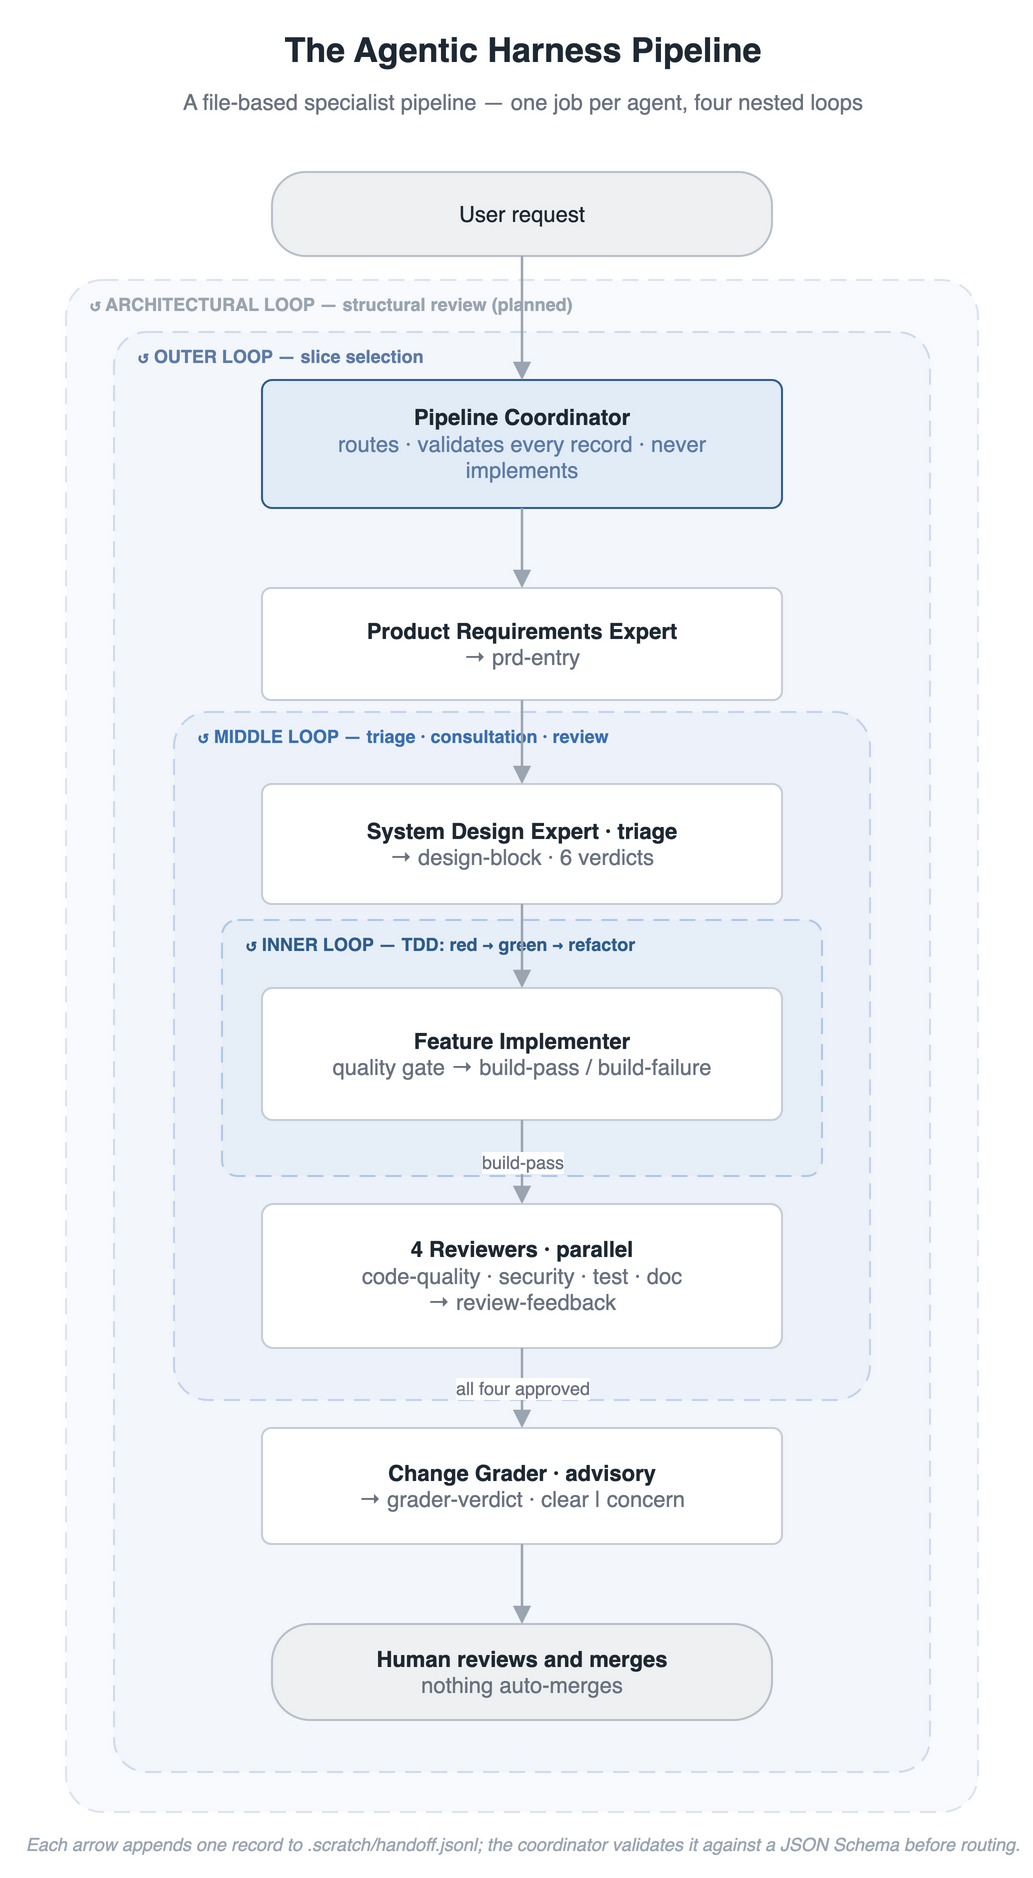

The diagram above was exported from draw.io. Its source (the exported page's mxGraphModel, read from the mxfile embedded in the PNG):
<mxGraphModel dx="640" dy="945" grid="0" gridSize="10" guides="1" tooltips="1" connect="1" arrows="1" fold="1" page="1" pageScale="1" pageWidth="640" pageHeight="945" math="0" shadow="0" adaptiveColors="auto">
  <root>
    <mxCell id="0" />
    <mxCell id="1" parent="0" />
    <mxCell id="band_arch" value="" style="rounded=1;arcSize=4;html=1;fillColor=#F8FAFD;strokeColor=#DDE4EE;dashed=1;dashPattern=8 5;" vertex="1" parent="1">
      <mxGeometry x="92" y="150" width="456" height="766" as="geometry" />
    </mxCell>
    <mxCell id="band_outer" value="" style="rounded=1;arcSize=4;html=1;fillColor=#F3F6FB;strokeColor=#CFDBEC;dashed=1;dashPattern=8 5;" vertex="1" parent="1">
      <mxGeometry x="116" y="176" width="408" height="720" as="geometry" />
    </mxCell>
    <mxCell id="band_middle" value="" style="rounded=1;arcSize=5;html=1;fillColor=#EDF2FA;strokeColor=#C2D3EC;dashed=1;dashPattern=8 5;" vertex="1" parent="1">
      <mxGeometry x="146" y="366" width="348" height="344" as="geometry" />
    </mxCell>
    <mxCell id="band_inner" value="" style="rounded=1;arcSize=6;html=1;fillColor=#E6EEF8;strokeColor=#AFC8E8;dashed=1;dashPattern=8 5;" vertex="1" parent="1">
      <mxGeometry x="170" y="470" width="300" height="128" as="geometry" />
    </mxCell>
    <mxCell id="lab_arch" value="↺ ARCHITECTURAL LOOP — structural review (planned)" style="text;html=1;align=left;verticalAlign=middle;fontSize=9;fontStyle=1;fontColor=#9AA5B1;letterSpacing=1;" vertex="1" parent="1">
      <mxGeometry x="102" y="154" width="340" height="16" as="geometry" />
    </mxCell>
    <mxCell id="lab_outer" value="↺ OUTER LOOP — slice selection" style="text;html=1;align=left;verticalAlign=middle;fontSize=9;fontStyle=1;fontColor=#5E7BA6;letterSpacing=1;" vertex="1" parent="1">
      <mxGeometry x="126" y="180" width="280" height="16" as="geometry" />
    </mxCell>
    <mxCell id="lab_middle" value="↺ MIDDLE LOOP — triage · consultation · review" style="text;html=1;align=left;verticalAlign=middle;fontSize=9;fontStyle=1;fontColor=#3B6FB0;letterSpacing=1;" vertex="1" parent="1">
      <mxGeometry x="156" y="370" width="330" height="16" as="geometry" />
    </mxCell>
    <mxCell id="lab_inner" value="↺ INNER LOOP — TDD: red → green → refactor" style="text;html=1;align=left;verticalAlign=middle;fontSize=9;fontStyle=1;fontColor=#2F5D8A;letterSpacing=1;" vertex="1" parent="1">
      <mxGeometry x="180" y="474" width="290" height="16" as="geometry" />
    </mxCell>
    <mxCell id="user" value="User request" style="rounded=1;arcSize=40;whiteSpace=wrap;html=1;fillColor=#EEF0F2;strokeColor=#B9C0C9;fontSize=11;fontColor=#1F2933;verticalAlign=middle;spacingLeft=6;spacingRight=6;" vertex="1" parent="1">
      <mxGeometry x="195" y="96" width="250" height="42" as="geometry" />
    </mxCell>
    <mxCell id="coord" value="&lt;b&gt;Pipeline Coordinator&lt;/b&gt;&lt;br&gt;&lt;font color=&quot;#5E7BA6&quot;&gt;routes · validates every record · never implements&lt;/font&gt;" style="rounded=1;arcSize=8;whiteSpace=wrap;html=1;fillColor=#E1ECF7;strokeColor=#2F5D8A;fontSize=11;fontColor=#1F2933;verticalAlign=middle;spacingLeft=8;spacingRight=8;" vertex="1" parent="1">
      <mxGeometry x="190" y="200" width="260" height="64" as="geometry" />
    </mxCell>
    <mxCell id="pre" value="&lt;b&gt;Product Requirements Expert&lt;/b&gt;&lt;br&gt;&lt;font color=&quot;#6B7280&quot;&gt;→ prd-entry&lt;/font&gt;" style="rounded=1;arcSize=8;whiteSpace=wrap;html=1;fillColor=#FFFFFF;strokeColor=#C7CDD6;fontSize=11;fontColor=#1F2933;verticalAlign=middle;spacingLeft=8;spacingRight=8;" vertex="1" parent="1">
      <mxGeometry x="190" y="304" width="260" height="56" as="geometry" />
    </mxCell>
    <mxCell id="sde" value="&lt;b&gt;System Design Expert · triage&lt;/b&gt;&lt;br&gt;&lt;font color=&quot;#6B7280&quot;&gt;→ design-block · 6 verdicts&lt;/font&gt;" style="rounded=1;arcSize=8;whiteSpace=wrap;html=1;fillColor=#FFFFFF;strokeColor=#C7CDD6;fontSize=11;fontColor=#1F2933;verticalAlign=middle;spacingLeft=8;spacingRight=8;" vertex="1" parent="1">
      <mxGeometry x="190" y="402" width="260" height="60" as="geometry" />
    </mxCell>
    <mxCell id="fi" value="&lt;b&gt;Feature Implementer&lt;/b&gt;&lt;br&gt;&lt;font color=&quot;#6B7280&quot;&gt;quality gate → build-pass / build-failure&lt;/font&gt;" style="rounded=1;arcSize=8;whiteSpace=wrap;html=1;fillColor=#FFFFFF;strokeColor=#C7CDD6;fontSize=11;fontColor=#1F2933;verticalAlign=middle;spacingLeft=8;spacingRight=8;" vertex="1" parent="1">
      <mxGeometry x="190" y="504" width="260" height="66" as="geometry" />
    </mxCell>
    <mxCell id="rev" value="&lt;b&gt;4 Reviewers · parallel&lt;/b&gt;&lt;br&gt;&lt;font color=&quot;#6B7280&quot;&gt;code-quality · security · test · doc&amp;#10;→ review-feedback&lt;/font&gt;" style="rounded=1;arcSize=8;whiteSpace=wrap;html=1;fillColor=#FFFFFF;strokeColor=#C7CDD6;fontSize=11;fontColor=#1F2933;verticalAlign=middle;spacingLeft=8;spacingRight=8;" vertex="1" parent="1">
      <mxGeometry x="190" y="612" width="260" height="72" as="geometry" />
    </mxCell>
    <mxCell id="grad" value="&lt;b&gt;Change Grader · advisory&lt;/b&gt;&lt;br&gt;&lt;font color=&quot;#6B7280&quot;&gt;→ grader-verdict · clear | concern&lt;/font&gt;" style="rounded=1;arcSize=8;whiteSpace=wrap;html=1;fillColor=#FFFFFF;strokeColor=#C7CDD6;fontSize=11;fontColor=#1F2933;verticalAlign=middle;spacingLeft=8;spacingRight=8;" vertex="1" parent="1">
      <mxGeometry x="190" y="724" width="260" height="58" as="geometry" />
    </mxCell>
    <mxCell id="human" value="&lt;b&gt;Human reviews and merges&lt;/b&gt;&lt;br&gt;&lt;font color=&quot;#6B7280&quot;&gt;nothing auto-merges&lt;/font&gt;" style="rounded=1;arcSize=40;whiteSpace=wrap;html=1;fillColor=#EEF0F2;strokeColor=#B9C0C9;fontSize=11;fontColor=#1F2933;verticalAlign=middle;spacingLeft=8;spacingRight=8;" vertex="1" parent="1">
      <mxGeometry x="195" y="822" width="250" height="48" as="geometry" />
    </mxCell>
    <mxCell id="e1" style="edgeStyle=orthogonalEdgeStyle;rounded=0;html=1;endArrow=block;endSize=6;strokeColor=#9AA5B1;strokeWidth=1.2;" edge="1" parent="1" source="user" target="coord">
      <mxGeometry relative="1" as="geometry" />
    </mxCell>
    <mxCell id="e2" style="edgeStyle=orthogonalEdgeStyle;rounded=0;html=1;endArrow=block;endSize=6;strokeColor=#9AA5B1;strokeWidth=1.2;" edge="1" parent="1" source="coord" target="pre">
      <mxGeometry relative="1" as="geometry" />
    </mxCell>
    <mxCell id="e3" style="edgeStyle=orthogonalEdgeStyle;rounded=0;html=1;endArrow=block;endSize=6;strokeColor=#9AA5B1;strokeWidth=1.2;" edge="1" parent="1" source="pre" target="sde">
      <mxGeometry relative="1" as="geometry" />
    </mxCell>
    <mxCell id="e4" style="edgeStyle=orthogonalEdgeStyle;rounded=0;html=1;endArrow=block;endSize=6;strokeColor=#9AA5B1;strokeWidth=1.2;" edge="1" parent="1" source="sde" target="fi">
      <mxGeometry relative="1" as="geometry" />
    </mxCell>
    <mxCell id="e5" value="build-pass" style="edgeStyle=orthogonalEdgeStyle;rounded=0;html=1;endArrow=block;endSize=6;strokeColor=#9AA5B1;strokeWidth=1.2;fontSize=9;fontColor=#6B7280;labelBackgroundColor=#FFFFFF;" edge="1" parent="1" source="fi" target="rev">
      <mxGeometry relative="1" as="geometry" />
    </mxCell>
    <mxCell id="e6" value="all four approved" style="edgeStyle=orthogonalEdgeStyle;rounded=0;html=1;endArrow=block;endSize=6;strokeColor=#9AA5B1;strokeWidth=1.2;fontSize=9;fontColor=#6B7280;labelBackgroundColor=#FFFFFF;" edge="1" parent="1" source="rev" target="grad">
      <mxGeometry relative="1" as="geometry" />
    </mxCell>
    <mxCell id="e7" style="edgeStyle=orthogonalEdgeStyle;rounded=0;html=1;endArrow=block;endSize=6;strokeColor=#9AA5B1;strokeWidth=1.2;" edge="1" parent="1" source="grad" target="human">
      <mxGeometry relative="1" as="geometry" />
    </mxCell>
    <mxCell id="title" value="The Agentic Harness Pipeline" style="text;html=1;align=center;verticalAlign=middle;fontSize=17;fontStyle=1;fontColor=#1F2933;" vertex="1" parent="1">
      <mxGeometry x="92" y="22" width="456" height="26" as="geometry" />
    </mxCell>
    <mxCell id="subtitle" value="A file-based specialist pipeline — one job per agent, four nested loops" style="text;html=1;align=center;verticalAlign=middle;fontSize=11;fontColor=#6B7280;" vertex="1" parent="1">
      <mxGeometry x="92" y="52" width="456" height="18" as="geometry" />
    </mxCell>
    <mxCell id="caption" value="Each arrow appends one record to .scratch/handoff.jsonl; the coordinator validates it against a JSON Schema before routing." style="text;html=1;align=center;verticalAlign=middle;fontSize=9;fontStyle=2;fontColor=#9AA5B1;" vertex="1" parent="1">
      <mxGeometry x="92" y="922" width="456" height="20" as="geometry" />
    </mxCell>
  </root>
</mxGraphModel>